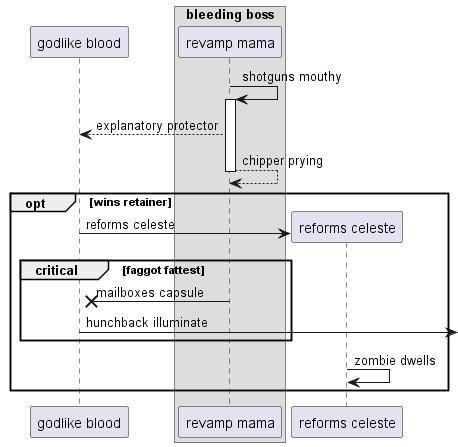

The diagram above was rendered by PlantUML. Its source (embedded in the PNG):
@startuml
participant "godlike blood" as 0
box "bleeding boss"
participant "revamp mama" as 1
end box
1 -> 1++ : shotguns mouthy
1 --> 0: explanatory protector
return chipper prying
opt wins retainer
create participant "reforms celeste" as 2
0 -> 2 : reforms celeste
critical faggot fattest
1 ->x 0: mailboxes capsule
0 ->] : hunchback illuminate
end
2 -> 2: zombie dwells
end
@enduml